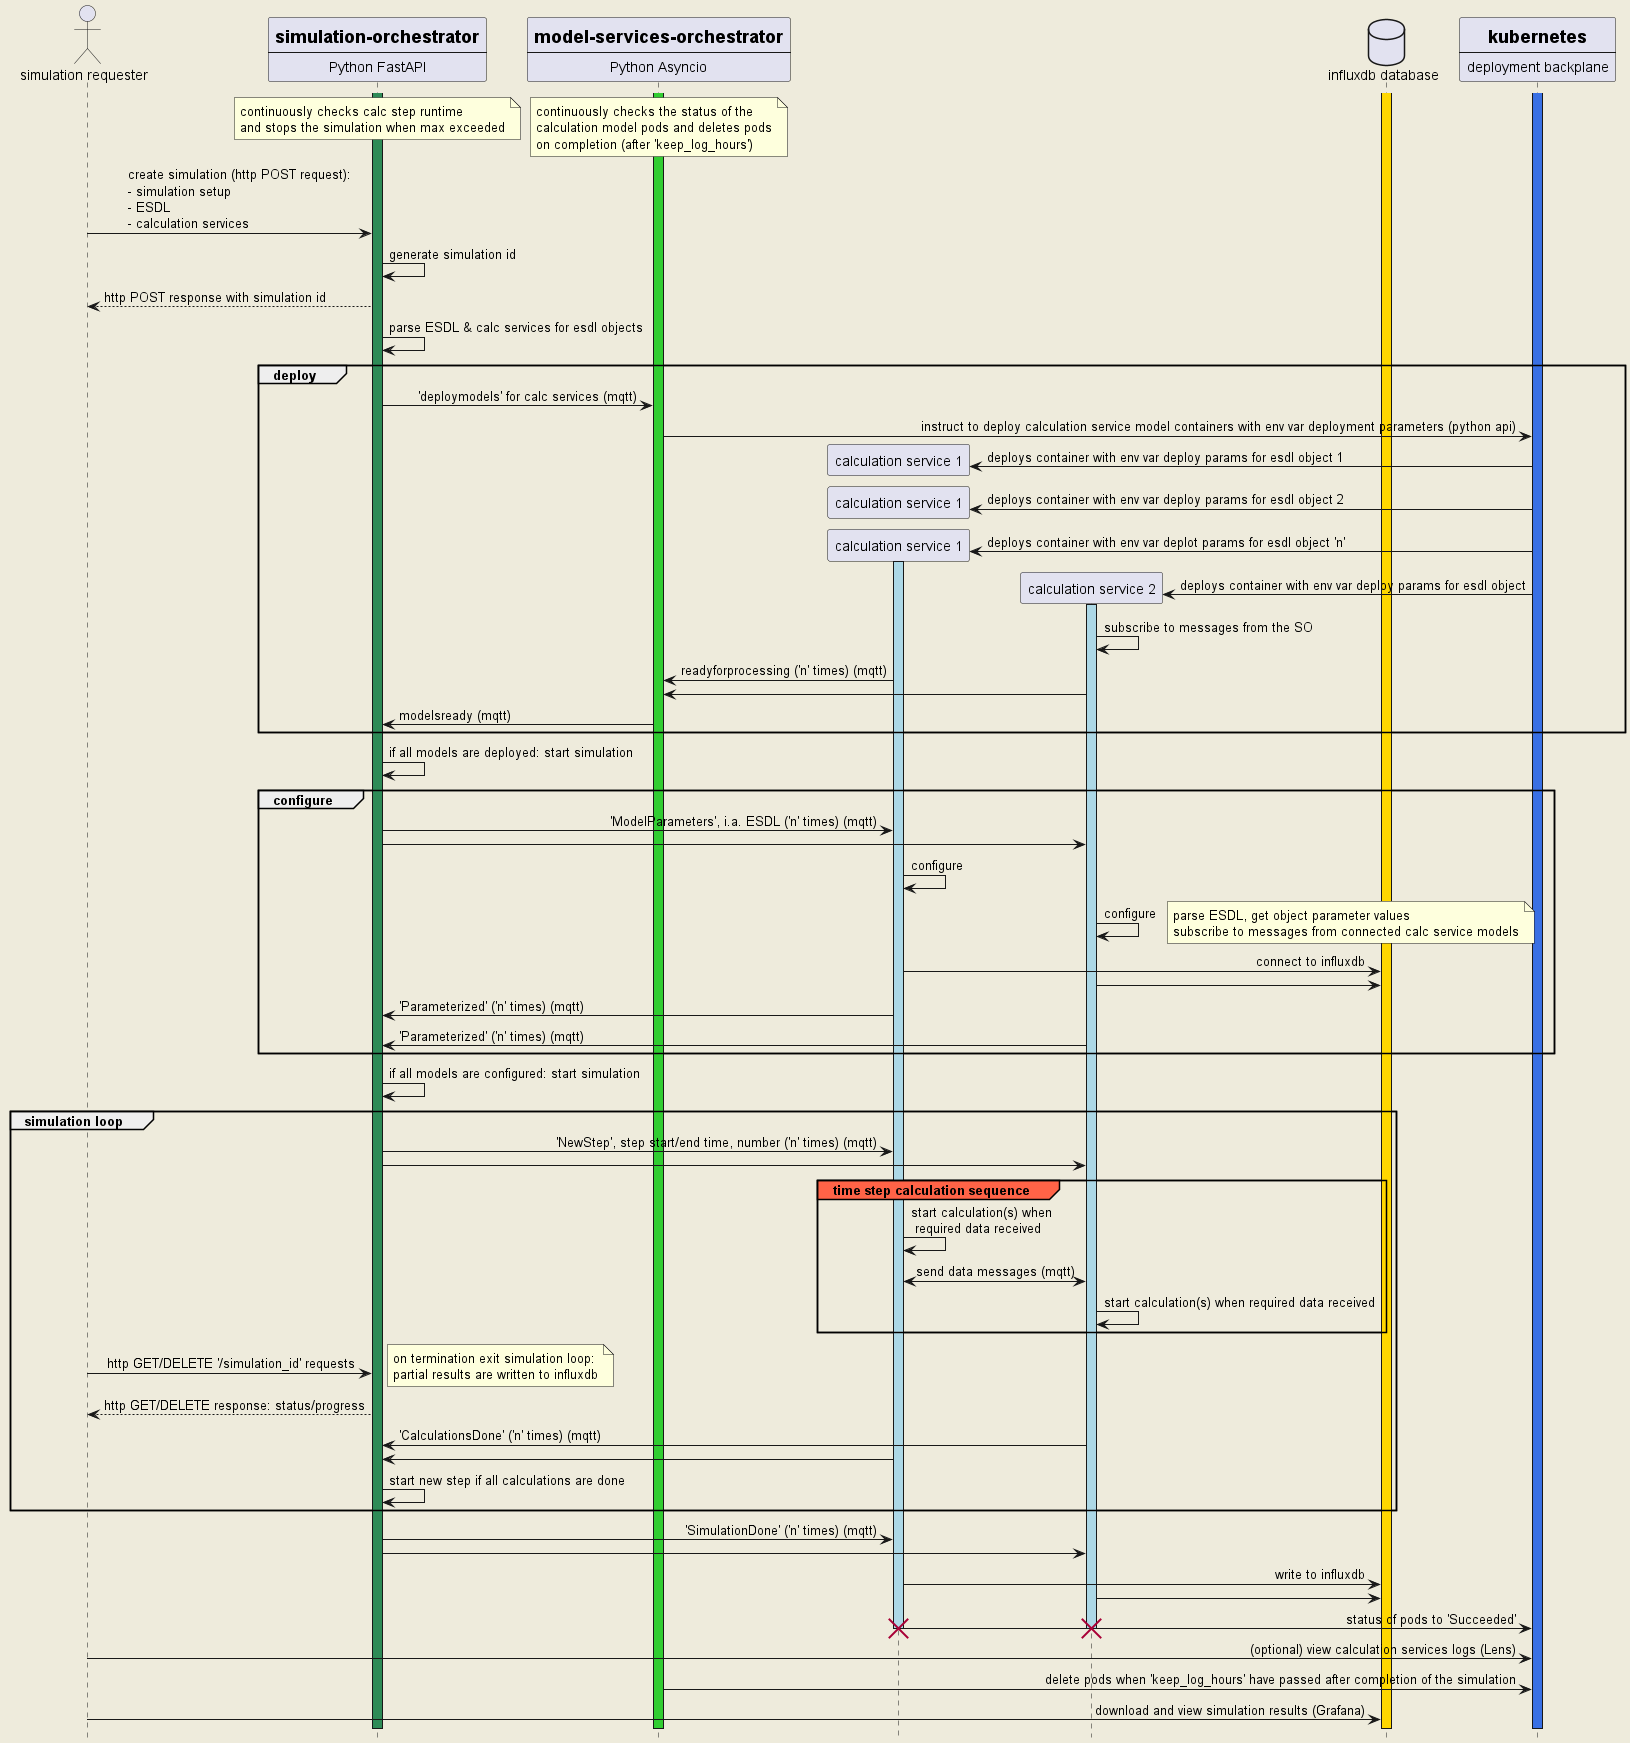

The diagram above was rendered by PlantUML. Its source (embedded in the PNG):
@startuml
skinparam sequencemessagealign reversedirection

skinparam backgroundColor #EEEBDC
'skinparam handwritten true

actor "simulation requester" as sim_req
participant so [
    = simulation-orchestrator
    ----
    Python FastAPI
]
participant mso [
    = model-services-orchestrator
    ----
    Python Asyncio
]
participant "calculation service 1" as model_1
participant "calculation service 2" as model_2

database "influxdb database" as influxdb
participant deploy_plane [
    = kubernetes
    ----
    deployment backplane
]

activate mso #limegreen
activate so #seagreen
activate influxdb #gold
activate deploy_plane #3970e4

note over so
    continuously checks calc step runtime
    and stops the simulation when max exceeded
end note
/ note over mso
    continuously checks the status of the
    calculation model pods and deletes pods
    on completion (after 'keep_log_hours')
end note

sim_req -> so : create simulation (http POST request): \n- simulation setup\n- ESDL \n- calculation services

so -> so : generate simulation id
so --> sim_req : http POST response with simulation id
so -> so : parse ESDL & calc services for esdl objects

group deploy
so -> mso : 'deploymodels' for calc services (mqtt)

mso -> deploy_plane : instruct to deploy calculation service model containers with env var deployment parameters (python api)

create model_1
deploy_plane -> model_1 : deploys container with env var deploy params for esdl object 1
create model_1
deploy_plane -> model_1 : deploys container with env var deploy params for esdl object 2
create model_1
deploy_plane -> model_1 : deploys container with env var deplot params for esdl object 'n'
activate model_1 #lightblue
create model_2
deploy_plane -> model_2 : deploys container with env var deploy params for esdl object
activate model_2 #lightblue

model_2 -> model_2 : subscribe to messages from the SO
model_1 -> mso : readyforprocessing ('n' times) (mqtt)
model_2 -> mso

mso -> so : modelsready (mqtt)
end

so -> so : if all models are deployed: start simulation

group configure
so -> model_1 : 'ModelParameters', i.a. ESDL ('n' times) (mqtt)
so -> model_2 :

model_1 -> model_1 : configure
model_2 -> model_2 : configure
    note right
        parse ESDL, get object parameter values
        subscribe to messages from connected calc service models
    end note

model_1 -> influxdb : connect to influxdb
model_2 -> influxdb

model_1 -> so : 'Parameterized' ('n' times) (mqtt)
model_2 -> so : 'Parameterized' ('n' times) (mqtt)

end

so -> so : if all models are configured: start simulation

group simulation loop
so -> model_1 : 'NewStep', step start/end time, number ('n' times) (mqtt)
so -> model_2 :

group#tomato time step calculation sequence
model_1 -> model_1 : start calculation(s) when\n required data received
model_1 <-> model_2 : send data messages (mqtt)
model_2 -> model_2 : start calculation(s) when required data received
end

sim_req -> so: http GET/DELETE '/simulation_id' requests
    note right
       on termination exit simulation loop:
       partial results are written to influxdb
    end note
so --> sim_req: http GET/DELETE response: status/progress

model_2 -> so : 'CalculationsDone' ('n' times) (mqtt)
model_1 -> so : 

so -> so : start new step if all calculations are done
end

so -> model_1 : 'SimulationDone' ('n' times) (mqtt)
so -> model_2 :
model_1 -> influxdb : write to influxdb
model_2 -> influxdb :
model_1 -> deploy_plane : status of pods to 'Succeeded'
deactivate model_1
destroy model_1
deactivate model_2
destroy model_2

sim_req -> deploy_plane : (optional) view calculation services logs (Lens)
mso -> deploy_plane : delete pods when 'keep_log_hours' have passed after completion of the simulation

sim_req -> influxdb : download and view simulation results (Grafana)

hide footbox
@enduml